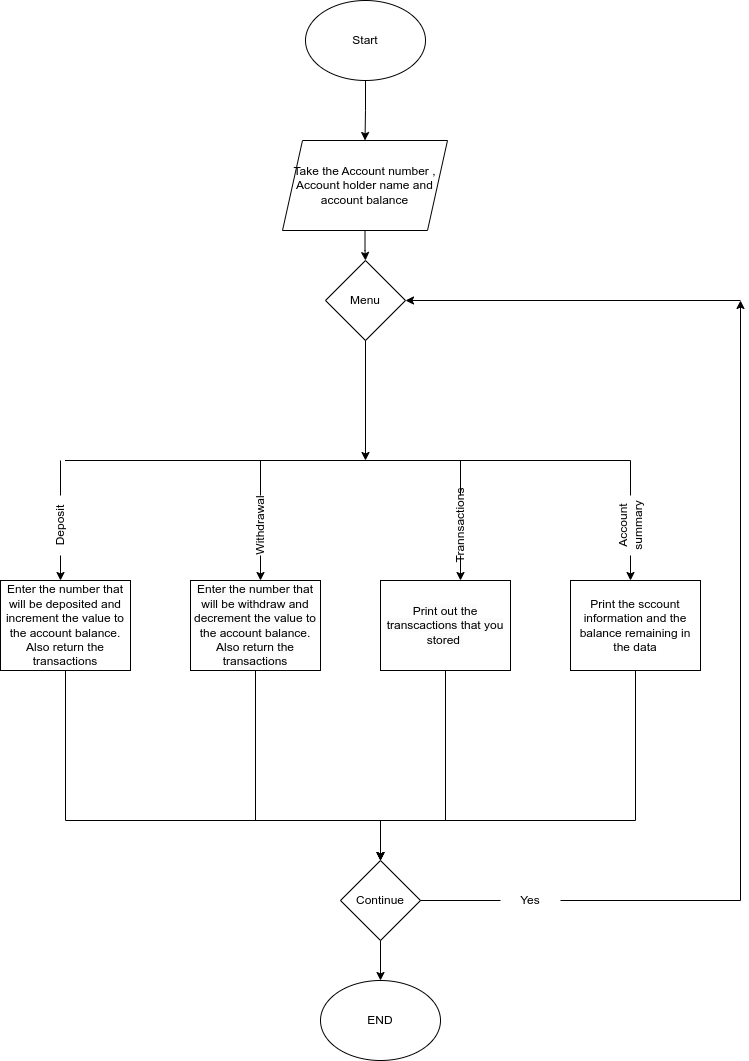

The diagram above was exported from draw.io. Its source (the exported page's mxGraphModel, read from the mxfile embedded in the PNG):
<mxGraphModel dx="707" dy="661" grid="1" gridSize="10" guides="1" tooltips="1" connect="1" arrows="1" fold="1" page="1" pageScale="1" pageWidth="850" pageHeight="1100" math="0" shadow="0">
  <root>
    <mxCell id="0" />
    <mxCell id="1" parent="0" />
    <mxCell id="-7cujssUxwP_XnsVIZ6h-5" style="edgeStyle=orthogonalEdgeStyle;rounded=0;orthogonalLoop=1;jettySize=auto;html=1;exitX=0.5;exitY=1;exitDx=0;exitDy=0;" edge="1" parent="1" source="-7cujssUxwP_XnsVIZ6h-1" target="-7cujssUxwP_XnsVIZ6h-2">
      <mxGeometry relative="1" as="geometry" />
    </mxCell>
    <mxCell id="-7cujssUxwP_XnsVIZ6h-1" value="Start" style="ellipse;whiteSpace=wrap;html=1;" vertex="1" parent="1">
      <mxGeometry x="365" y="20" width="120" height="80" as="geometry" />
    </mxCell>
    <mxCell id="-7cujssUxwP_XnsVIZ6h-6" style="edgeStyle=orthogonalEdgeStyle;rounded=0;orthogonalLoop=1;jettySize=auto;html=1;" edge="1" parent="1" source="-7cujssUxwP_XnsVIZ6h-2">
      <mxGeometry relative="1" as="geometry">
        <mxPoint x="425" y="280" as="targetPoint" />
      </mxGeometry>
    </mxCell>
    <mxCell id="-7cujssUxwP_XnsVIZ6h-2" value="Take the Account number , Account holder name and account balance" style="shape=parallelogram;perimeter=parallelogramPerimeter;whiteSpace=wrap;html=1;fixedSize=1;direction=east;" vertex="1" parent="1">
      <mxGeometry x="342" y="160" width="165" height="90" as="geometry" />
    </mxCell>
    <mxCell id="-7cujssUxwP_XnsVIZ6h-8" style="edgeStyle=orthogonalEdgeStyle;rounded=0;orthogonalLoop=1;jettySize=auto;html=1;" edge="1" parent="1" source="-7cujssUxwP_XnsVIZ6h-7">
      <mxGeometry relative="1" as="geometry">
        <mxPoint x="425" y="480" as="targetPoint" />
      </mxGeometry>
    </mxCell>
    <mxCell id="-7cujssUxwP_XnsVIZ6h-7" value="Menu" style="rhombus;whiteSpace=wrap;html=1;" vertex="1" parent="1">
      <mxGeometry x="385" y="280" width="80" height="80" as="geometry" />
    </mxCell>
    <mxCell id="-7cujssUxwP_XnsVIZ6h-9" value="" style="endArrow=none;html=1;rounded=0;" edge="1" parent="1">
      <mxGeometry width="50" height="50" relative="1" as="geometry">
        <mxPoint x="124.5" y="480" as="sourcePoint" />
        <mxPoint x="690" y="480" as="targetPoint" />
        <Array as="points">
          <mxPoint x="424.5" y="480" />
        </Array>
      </mxGeometry>
    </mxCell>
    <mxCell id="-7cujssUxwP_XnsVIZ6h-10" value="" style="endArrow=classic;html=1;rounded=0;startArrow=none;" edge="1" parent="1" source="-7cujssUxwP_XnsVIZ6h-17">
      <mxGeometry width="50" height="50" relative="1" as="geometry">
        <mxPoint x="120" y="480" as="sourcePoint" />
        <mxPoint x="120" y="600" as="targetPoint" />
      </mxGeometry>
    </mxCell>
    <mxCell id="-7cujssUxwP_XnsVIZ6h-39" style="edgeStyle=orthogonalEdgeStyle;rounded=0;orthogonalLoop=1;jettySize=auto;html=1;exitX=0.5;exitY=1;exitDx=0;exitDy=0;" edge="1" parent="1" source="-7cujssUxwP_XnsVIZ6h-11">
      <mxGeometry relative="1" as="geometry">
        <mxPoint x="440" y="879.9999999999998" as="targetPoint" />
        <Array as="points">
          <mxPoint x="125" y="840" />
          <mxPoint x="440" y="840" />
        </Array>
      </mxGeometry>
    </mxCell>
    <mxCell id="-7cujssUxwP_XnsVIZ6h-11" value="Enter the number that will be deposited and increment the value to the account balance. Also return the transactions" style="rounded=0;whiteSpace=wrap;html=1;" vertex="1" parent="1">
      <mxGeometry x="60" y="600" width="130" height="90" as="geometry" />
    </mxCell>
    <mxCell id="-7cujssUxwP_XnsVIZ6h-12" value="" style="endArrow=classic;html=1;rounded=0;startArrow=none;" edge="1" parent="1" source="-7cujssUxwP_XnsVIZ6h-20">
      <mxGeometry width="50" height="50" relative="1" as="geometry">
        <mxPoint x="320" y="480" as="sourcePoint" />
        <mxPoint x="320" y="600" as="targetPoint" />
      </mxGeometry>
    </mxCell>
    <mxCell id="-7cujssUxwP_XnsVIZ6h-40" style="edgeStyle=orthogonalEdgeStyle;rounded=0;orthogonalLoop=1;jettySize=auto;html=1;" edge="1" parent="1" source="-7cujssUxwP_XnsVIZ6h-13">
      <mxGeometry relative="1" as="geometry">
        <mxPoint x="440" y="879.9999999999998" as="targetPoint" />
        <Array as="points">
          <mxPoint x="315" y="840" />
          <mxPoint x="440" y="840" />
        </Array>
      </mxGeometry>
    </mxCell>
    <mxCell id="-7cujssUxwP_XnsVIZ6h-13" value="&lt;span style=&quot;color: rgb(0, 0, 0); font-family: Helvetica; font-size: 12px; font-style: normal; font-variant-ligatures: normal; font-variant-caps: normal; font-weight: 400; letter-spacing: normal; orphans: 2; text-align: center; text-indent: 0px; text-transform: none; widows: 2; word-spacing: 0px; -webkit-text-stroke-width: 0px; background-color: rgb(251, 251, 251); text-decoration-thickness: initial; text-decoration-style: initial; text-decoration-color: initial; float: none; display: inline !important;&quot;&gt;Enter the number that will be withdraw and decrement the value to the account balance. Also return the transactions&lt;/span&gt;" style="rounded=0;whiteSpace=wrap;html=1;" vertex="1" parent="1">
      <mxGeometry x="250" y="600" width="130" height="90" as="geometry" />
    </mxCell>
    <mxCell id="-7cujssUxwP_XnsVIZ6h-21" value="" style="endArrow=none;html=1;rounded=0;" edge="1" parent="1" target="-7cujssUxwP_XnsVIZ6h-20">
      <mxGeometry width="50" height="50" relative="1" as="geometry">
        <mxPoint x="320" y="480" as="sourcePoint" />
        <mxPoint x="280" y="600" as="targetPoint" />
      </mxGeometry>
    </mxCell>
    <mxCell id="-7cujssUxwP_XnsVIZ6h-20" value="Withdrawal" style="text;html=1;strokeColor=none;fillColor=none;align=center;verticalAlign=middle;whiteSpace=wrap;rounded=0;rotation=-90;" vertex="1" parent="1">
      <mxGeometry x="290" y="530" width="60" height="30" as="geometry" />
    </mxCell>
    <mxCell id="-7cujssUxwP_XnsVIZ6h-22" value="" style="endArrow=none;html=1;rounded=0;" edge="1" parent="1" target="-7cujssUxwP_XnsVIZ6h-17">
      <mxGeometry width="50" height="50" relative="1" as="geometry">
        <mxPoint x="120" y="480" as="sourcePoint" />
        <mxPoint x="120" y="600" as="targetPoint" />
      </mxGeometry>
    </mxCell>
    <mxCell id="-7cujssUxwP_XnsVIZ6h-17" value="Deposit" style="text;html=1;strokeColor=none;fillColor=none;align=center;verticalAlign=middle;whiteSpace=wrap;rounded=0;rotation=-90;" vertex="1" parent="1">
      <mxGeometry x="90" y="530" width="60" height="30" as="geometry" />
    </mxCell>
    <mxCell id="-7cujssUxwP_XnsVIZ6h-24" value="" style="endArrow=classic;html=1;rounded=0;startArrow=none;" edge="1" source="-7cujssUxwP_XnsVIZ6h-26" parent="1">
      <mxGeometry width="50" height="50" relative="1" as="geometry">
        <mxPoint x="520" y="480" as="sourcePoint" />
        <mxPoint x="520" y="600" as="targetPoint" />
      </mxGeometry>
    </mxCell>
    <mxCell id="-7cujssUxwP_XnsVIZ6h-41" style="edgeStyle=orthogonalEdgeStyle;rounded=0;orthogonalLoop=1;jettySize=auto;html=1;" edge="1" parent="1" source="-7cujssUxwP_XnsVIZ6h-25">
      <mxGeometry relative="1" as="geometry">
        <mxPoint x="440" y="879.9999999999998" as="targetPoint" />
        <Array as="points">
          <mxPoint x="505" y="840" />
          <mxPoint x="440" y="840" />
        </Array>
      </mxGeometry>
    </mxCell>
    <mxCell id="-7cujssUxwP_XnsVIZ6h-25" value="&lt;span style=&quot;color: rgb(0, 0, 0); font-family: Helvetica; font-size: 12px; font-style: normal; font-variant-ligatures: normal; font-variant-caps: normal; font-weight: 400; letter-spacing: normal; orphans: 2; text-align: center; text-indent: 0px; text-transform: none; widows: 2; word-spacing: 0px; -webkit-text-stroke-width: 0px; background-color: rgb(251, 251, 251); text-decoration-thickness: initial; text-decoration-style: initial; text-decoration-color: initial; float: none; display: inline !important;&quot;&gt;Print out the transcactions that you stored&amp;nbsp;&lt;/span&gt;" style="rounded=0;whiteSpace=wrap;html=1;" vertex="1" parent="1">
      <mxGeometry x="440" y="600" width="130" height="90" as="geometry" />
    </mxCell>
    <mxCell id="-7cujssUxwP_XnsVIZ6h-26" value="Trannsactions" style="text;html=1;strokeColor=none;fillColor=none;align=center;verticalAlign=middle;whiteSpace=wrap;rounded=0;rotation=-90;" vertex="1" parent="1">
      <mxGeometry x="490" y="530" width="60" height="30" as="geometry" />
    </mxCell>
    <mxCell id="-7cujssUxwP_XnsVIZ6h-29" value="" style="endArrow=none;html=1;rounded=0;exitX=1;exitY=0.5;exitDx=0;exitDy=0;" edge="1" parent="1" source="-7cujssUxwP_XnsVIZ6h-26">
      <mxGeometry width="50" height="50" relative="1" as="geometry">
        <mxPoint x="320" y="570" as="sourcePoint" />
        <mxPoint x="520" y="480" as="targetPoint" />
      </mxGeometry>
    </mxCell>
    <mxCell id="-7cujssUxwP_XnsVIZ6h-35" value="" style="endArrow=classic;html=1;rounded=0;startArrow=none;" edge="1" source="-7cujssUxwP_XnsVIZ6h-37" parent="1">
      <mxGeometry width="50" height="50" relative="1" as="geometry">
        <mxPoint x="690" y="480" as="sourcePoint" />
        <mxPoint x="690" y="600" as="targetPoint" />
      </mxGeometry>
    </mxCell>
    <mxCell id="-7cujssUxwP_XnsVIZ6h-42" style="edgeStyle=orthogonalEdgeStyle;rounded=0;orthogonalLoop=1;jettySize=auto;html=1;" edge="1" parent="1" source="-7cujssUxwP_XnsVIZ6h-36">
      <mxGeometry relative="1" as="geometry">
        <mxPoint x="440" y="879.9999999999998" as="targetPoint" />
        <Array as="points">
          <mxPoint x="695" y="840" />
          <mxPoint x="440" y="840" />
        </Array>
      </mxGeometry>
    </mxCell>
    <mxCell id="-7cujssUxwP_XnsVIZ6h-36" value="Print the sccount information and the balance remaining in the data" style="rounded=0;whiteSpace=wrap;html=1;" vertex="1" parent="1">
      <mxGeometry x="630" y="600" width="130" height="90" as="geometry" />
    </mxCell>
    <mxCell id="-7cujssUxwP_XnsVIZ6h-37" value="Account summary" style="text;html=1;strokeColor=none;fillColor=none;align=center;verticalAlign=middle;whiteSpace=wrap;rounded=0;rotation=-90;" vertex="1" parent="1">
      <mxGeometry x="660" y="530" width="60" height="30" as="geometry" />
    </mxCell>
    <mxCell id="-7cujssUxwP_XnsVIZ6h-38" value="" style="endArrow=none;html=1;rounded=0;exitX=1;exitY=0.5;exitDx=0;exitDy=0;" edge="1" parent="1" source="-7cujssUxwP_XnsVIZ6h-37">
      <mxGeometry width="50" height="50" relative="1" as="geometry">
        <mxPoint x="640" y="530" as="sourcePoint" />
        <mxPoint x="690" y="480" as="targetPoint" />
      </mxGeometry>
    </mxCell>
    <mxCell id="-7cujssUxwP_XnsVIZ6h-44" style="edgeStyle=orthogonalEdgeStyle;rounded=0;orthogonalLoop=1;jettySize=auto;html=1;exitX=1;exitY=0.5;exitDx=0;exitDy=0;startArrow=none;" edge="1" parent="1" source="-7cujssUxwP_XnsVIZ6h-46">
      <mxGeometry relative="1" as="geometry">
        <mxPoint x="800" y="320" as="targetPoint" />
      </mxGeometry>
    </mxCell>
    <mxCell id="-7cujssUxwP_XnsVIZ6h-49" value="" style="edgeStyle=orthogonalEdgeStyle;rounded=0;orthogonalLoop=1;jettySize=auto;html=1;" edge="1" parent="1" source="-7cujssUxwP_XnsVIZ6h-43" target="-7cujssUxwP_XnsVIZ6h-48">
      <mxGeometry relative="1" as="geometry" />
    </mxCell>
    <mxCell id="-7cujssUxwP_XnsVIZ6h-43" value="Continue" style="rhombus;whiteSpace=wrap;html=1;" vertex="1" parent="1">
      <mxGeometry x="400" y="880" width="80" height="80" as="geometry" />
    </mxCell>
    <mxCell id="-7cujssUxwP_XnsVIZ6h-45" value="" style="endArrow=classic;html=1;rounded=0;entryX=1;entryY=0.5;entryDx=0;entryDy=0;" edge="1" parent="1" target="-7cujssUxwP_XnsVIZ6h-7">
      <mxGeometry width="50" height="50" relative="1" as="geometry">
        <mxPoint x="800" y="320" as="sourcePoint" />
        <mxPoint x="810" y="340" as="targetPoint" />
      </mxGeometry>
    </mxCell>
    <mxCell id="-7cujssUxwP_XnsVIZ6h-47" value="" style="edgeStyle=orthogonalEdgeStyle;rounded=0;orthogonalLoop=1;jettySize=auto;html=1;exitX=1;exitY=0.5;exitDx=0;exitDy=0;endArrow=none;" edge="1" parent="1" source="-7cujssUxwP_XnsVIZ6h-43" target="-7cujssUxwP_XnsVIZ6h-46">
      <mxGeometry relative="1" as="geometry">
        <mxPoint x="800" y="320" as="targetPoint" />
        <mxPoint x="480" y="920" as="sourcePoint" />
      </mxGeometry>
    </mxCell>
    <mxCell id="-7cujssUxwP_XnsVIZ6h-46" value="Yes" style="text;html=1;strokeColor=none;fillColor=none;align=center;verticalAlign=middle;whiteSpace=wrap;rounded=0;" vertex="1" parent="1">
      <mxGeometry x="560" y="905" width="60" height="30" as="geometry" />
    </mxCell>
    <mxCell id="-7cujssUxwP_XnsVIZ6h-48" value="END" style="ellipse;whiteSpace=wrap;html=1;" vertex="1" parent="1">
      <mxGeometry x="380" y="1000" width="120" height="80" as="geometry" />
    </mxCell>
  </root>
</mxGraphModel>